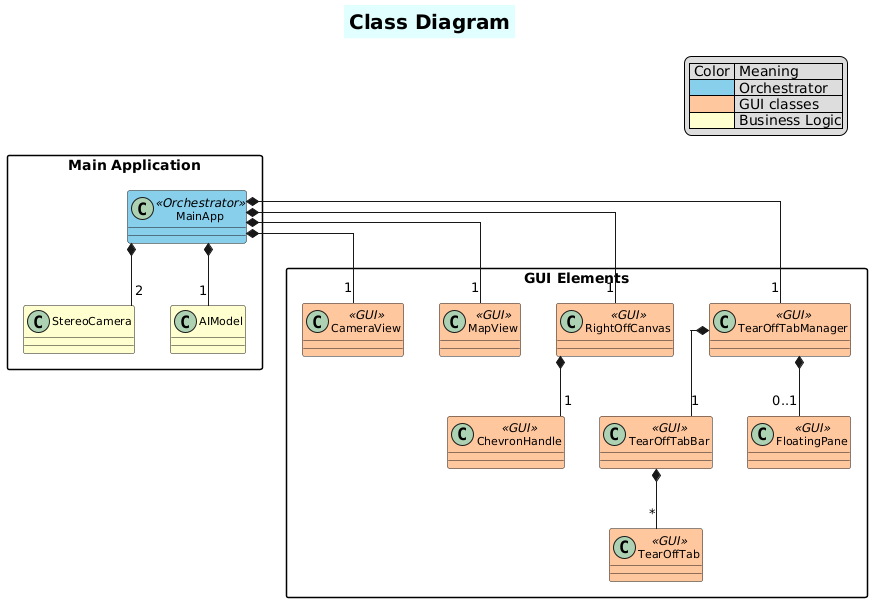

The diagram above was rendered by PlantUML. Its source (embedded in the PNG):
@startuml
title Class Diagram

skinparam TitleFontStyle bold
skinparam TitleFontSize 20
skinparam TitleBackgroundColor #LightCyan

skinparam lineType ortho
skinparam classAttributeIconSize 0
skinparam classFontSize 11
skinparam packageStyle rectangle


package "Main Application" {
    class MainApp <<Orchestrator>> #87CEEB {
    }
    
    class StereoCamera #FEFECE {
    }
    
    class AIModel #FEFECE {
    }
}


package "GUI Elements" {
    class CameraView <<GUI>> #FFC69D {
    }
    
    class MapView <<GUI>> #FFC69D {
    }
    
    class RightOffCanvas <<GUI>> #FFC69D {
    }
    
    class ChevronHandle <<GUI>> #FFC69D {
    }
    
    class TearOffTab <<GUI>> #FFC69D {
    }
    
    class TearOffTabBar <<GUI>> #FFC69D {
    }
    
    class TearOffTabManager <<GUI>> #FFC69D {
    }
    
    class FloatingPane <<GUI>> #FFC69D {
    }
}


MainApp *-- "1" RightOffCanvas
MainApp *-- "1" TearOffTabManager
MainApp *-- "1" CameraView
MainApp *-- "1" MapView
MainApp *-- "1" AIModel
MainApp *-- "2" StereoCamera

RightOffCanvas *-- "1" ChevronHandle

TearOffTabManager *-- "1" TearOffTabBar
TearOffTabManager *-- "0..1" FloatingPane

TearOffTabBar *-- "*" TearOffTab


legend top right
  | Color | Meaning |
  | <#87CEEB> | Orchestrator |
  | <#FFC69D> | GUI classes |
  | <#FEFECE> | Business Logic|
end legend
@enduml